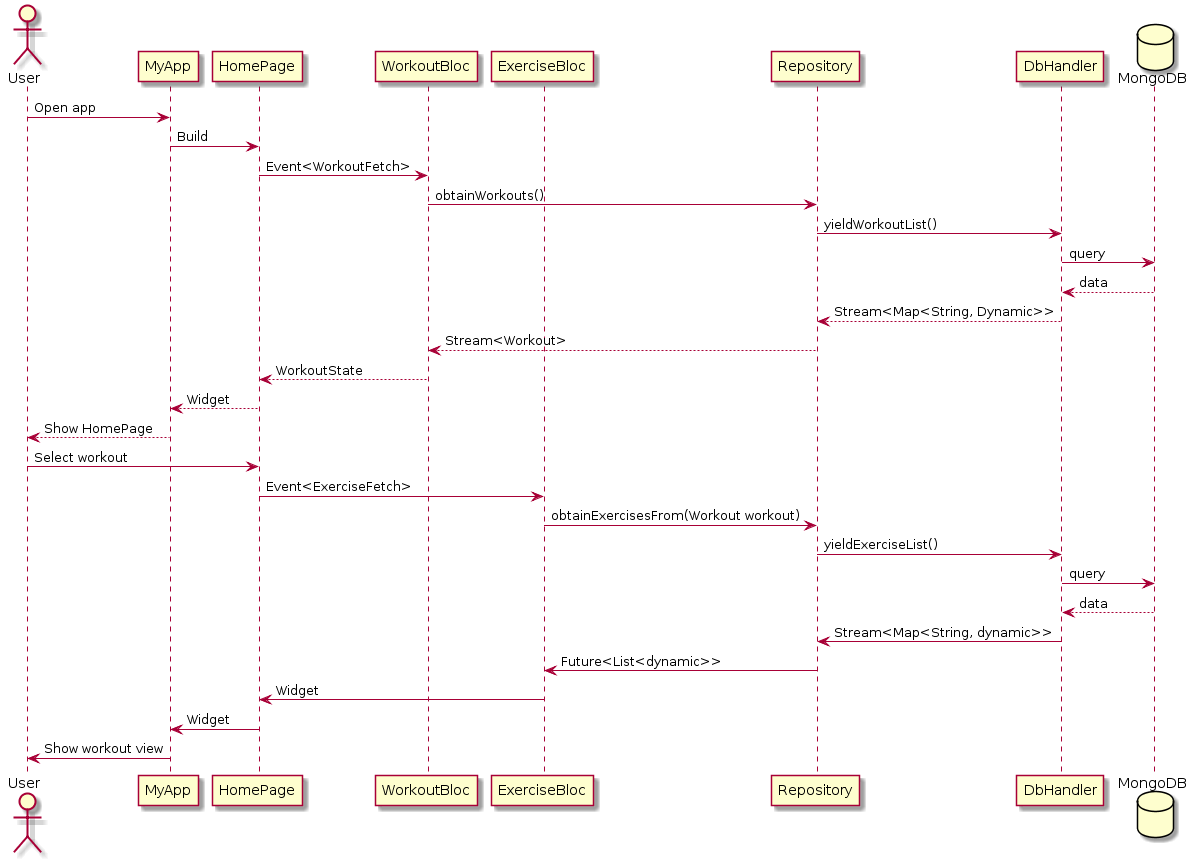

The diagram above was rendered by PlantUML. Its source (embedded in the PNG):
@startuml
actor User

User -> MyApp: Open app
MyApp -> HomePage: Build
HomePage -> WorkoutBloc: Event<WorkoutFetch>
participant ExerciseBloc
WorkoutBloc -> Repository: obtainWorkouts()
Repository -> DbHandler: yieldWorkoutList()
database MongoDB
DbHandler -> MongoDB: query
return data
Repository <-- DbHandler: Stream<Map<String, Dynamic>>

WorkoutBloc <-- Repository: Stream<Workout>
HomePage <-- WorkoutBloc: WorkoutState

MyApp <-- HomePage: Widget
MyApp --> User: Show HomePage

User -> HomePage: Select workout
HomePage -> ExerciseBloc: Event<ExerciseFetch>
ExerciseBloc -> Repository: obtainExercisesFrom(Workout workout)
Repository -> DbHandler: yieldExerciseList()
DbHandler -> MongoDB: query

return data
Repository <- DbHandler: Stream<Map<String, dynamic>>
ExerciseBloc <- Repository: Future<List<dynamic>> 
HomePage <- ExerciseBloc: Widget
MyApp <- HomePage: Widget
User <- MyApp: Show workout view
@enduml